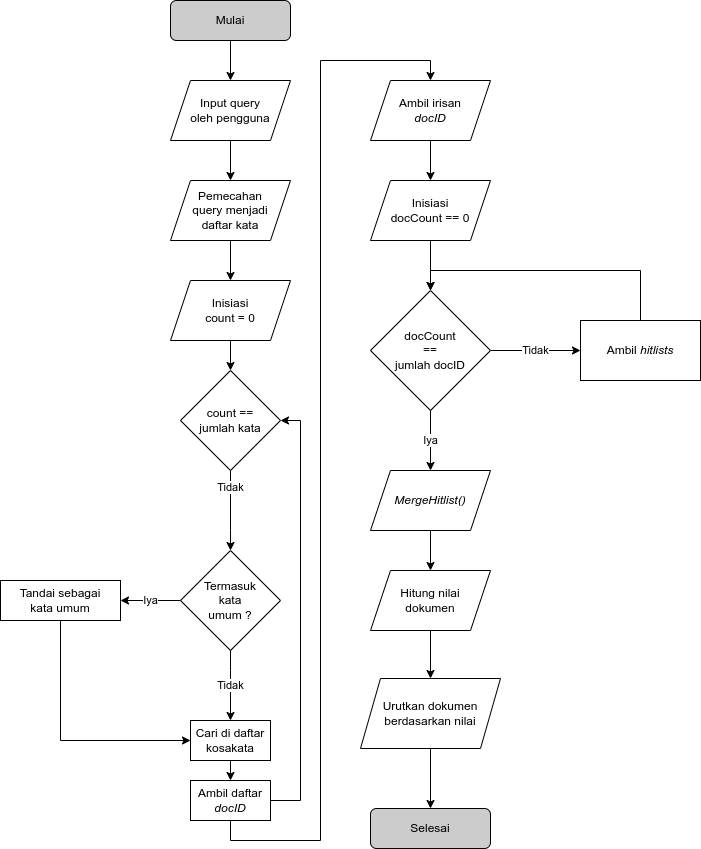

The diagram above was exported from draw.io. Its source (the exported page's mxGraphModel, read from the mxfile embedded in the PNG):
<mxGraphModel dx="1870" dy="912" grid="1" gridSize="10" guides="1" tooltips="1" connect="1" arrows="1" fold="1" page="1" pageScale="1" pageWidth="850" pageHeight="1100" background="none" math="0" shadow="0">
  <root>
    <mxCell id="0" />
    <mxCell id="1" parent="0" />
    <mxCell id="o6nQAV-QHfj_O5A_2B7n-1" style="edgeStyle=orthogonalEdgeStyle;rounded=0;orthogonalLoop=1;jettySize=auto;html=1;exitX=0.5;exitY=1;exitDx=0;exitDy=0;entryX=0.5;entryY=0;entryDx=0;entryDy=0;" parent="1" source="o6nQAV-QHfj_O5A_2B7n-2" target="o6nQAV-QHfj_O5A_2B7n-4" edge="1">
      <mxGeometry relative="1" as="geometry" />
    </mxCell>
    <mxCell id="o6nQAV-QHfj_O5A_2B7n-2" value="Mulai" style="rounded=1;whiteSpace=wrap;html=1;fillColor=#CCCCCC;" parent="1" vertex="1">
      <mxGeometry x="250" y="42" width="120" height="40" as="geometry" />
    </mxCell>
    <mxCell id="o6nQAV-QHfj_O5A_2B7n-3" style="edgeStyle=orthogonalEdgeStyle;rounded=0;orthogonalLoop=1;jettySize=auto;html=1;exitX=0.5;exitY=1;exitDx=0;exitDy=0;" parent="1" source="o6nQAV-QHfj_O5A_2B7n-4" target="o6nQAV-QHfj_O5A_2B7n-6" edge="1">
      <mxGeometry relative="1" as="geometry" />
    </mxCell>
    <mxCell id="o6nQAV-QHfj_O5A_2B7n-4" value="Input query&lt;br&gt;oleh pengguna" style="shape=parallelogram;perimeter=parallelogramPerimeter;whiteSpace=wrap;html=1;fixedSize=1;" parent="1" vertex="1">
      <mxGeometry x="250" y="122" width="120" height="60" as="geometry" />
    </mxCell>
    <mxCell id="o6nQAV-QHfj_O5A_2B7n-5" style="edgeStyle=orthogonalEdgeStyle;rounded=0;orthogonalLoop=1;jettySize=auto;html=1;exitX=0.5;exitY=1;exitDx=0;exitDy=0;entryX=0.5;entryY=0;entryDx=0;entryDy=0;" parent="1" source="o6nQAV-QHfj_O5A_2B7n-6" target="o6nQAV-QHfj_O5A_2B7n-8" edge="1">
      <mxGeometry relative="1" as="geometry" />
    </mxCell>
    <mxCell id="o6nQAV-QHfj_O5A_2B7n-6" value="Pemecahan&lt;br&gt;query menjadi&lt;br&gt;daftar kata" style="shape=parallelogram;perimeter=parallelogramPerimeter;whiteSpace=wrap;html=1;fixedSize=1;" parent="1" vertex="1">
      <mxGeometry x="250" y="222" width="120" height="60" as="geometry" />
    </mxCell>
    <mxCell id="o6nQAV-QHfj_O5A_2B7n-7" style="edgeStyle=orthogonalEdgeStyle;rounded=0;orthogonalLoop=1;jettySize=auto;html=1;exitX=0.5;exitY=1;exitDx=0;exitDy=0;entryX=0.5;entryY=0;entryDx=0;entryDy=0;" parent="1" source="o6nQAV-QHfj_O5A_2B7n-8" target="o6nQAV-QHfj_O5A_2B7n-10" edge="1">
      <mxGeometry relative="1" as="geometry" />
    </mxCell>
    <mxCell id="o6nQAV-QHfj_O5A_2B7n-8" value="Inisiasi&lt;br&gt;count = 0" style="shape=parallelogram;perimeter=parallelogramPerimeter;whiteSpace=wrap;html=1;fixedSize=1;" parent="1" vertex="1">
      <mxGeometry x="250" y="322" width="120" height="60" as="geometry" />
    </mxCell>
    <mxCell id="o6nQAV-QHfj_O5A_2B7n-9" value="Tidak" style="edgeStyle=orthogonalEdgeStyle;rounded=0;orthogonalLoop=1;jettySize=auto;html=1;exitX=0.5;exitY=1;exitDx=0;exitDy=0;entryX=0.5;entryY=0;entryDx=0;entryDy=0;" parent="1" source="o6nQAV-QHfj_O5A_2B7n-10" target="o6nQAV-QHfj_O5A_2B7n-13" edge="1">
      <mxGeometry x="-0.5789" relative="1" as="geometry">
        <mxPoint x="380" y="572" as="targetPoint" />
        <Array as="points">
          <mxPoint x="310" y="572" />
          <mxPoint x="310" y="572" />
        </Array>
        <mxPoint as="offset" />
      </mxGeometry>
    </mxCell>
    <mxCell id="o6nQAV-QHfj_O5A_2B7n-10" value="count ==&lt;br&gt;jumlah kata" style="rhombus;whiteSpace=wrap;html=1;" parent="1" vertex="1">
      <mxGeometry x="260" y="412" width="100" height="100" as="geometry" />
    </mxCell>
    <mxCell id="o6nQAV-QHfj_O5A_2B7n-11" value="Tidak" style="edgeStyle=orthogonalEdgeStyle;rounded=0;orthogonalLoop=1;jettySize=auto;html=1;exitX=0.5;exitY=1;exitDx=0;exitDy=0;entryX=0.5;entryY=0;entryDx=0;entryDy=0;" parent="1" source="o6nQAV-QHfj_O5A_2B7n-13" target="o6nQAV-QHfj_O5A_2B7n-19" edge="1">
      <mxGeometry relative="1" as="geometry">
        <Array as="points">
          <mxPoint x="310" y="712" />
          <mxPoint x="310" y="712" />
        </Array>
      </mxGeometry>
    </mxCell>
    <mxCell id="o6nQAV-QHfj_O5A_2B7n-12" value="Iya" style="edgeStyle=orthogonalEdgeStyle;rounded=0;orthogonalLoop=1;jettySize=auto;html=1;exitX=0;exitY=0.5;exitDx=0;exitDy=0;entryX=1;entryY=0.5;entryDx=0;entryDy=0;" parent="1" source="o6nQAV-QHfj_O5A_2B7n-13" target="o6nQAV-QHfj_O5A_2B7n-15" edge="1">
      <mxGeometry relative="1" as="geometry" />
    </mxCell>
    <mxCell id="o6nQAV-QHfj_O5A_2B7n-13" value="Termasuk&lt;br&gt;kata&lt;br&gt;umum ?" style="rhombus;whiteSpace=wrap;html=1;" parent="1" vertex="1">
      <mxGeometry x="260" y="592" width="100" height="100" as="geometry" />
    </mxCell>
    <mxCell id="o6nQAV-QHfj_O5A_2B7n-14" style="edgeStyle=orthogonalEdgeStyle;rounded=0;orthogonalLoop=1;jettySize=auto;html=1;entryX=0;entryY=0.5;entryDx=0;entryDy=0;exitX=0.5;exitY=1;exitDx=0;exitDy=0;" parent="1" source="o6nQAV-QHfj_O5A_2B7n-15" target="o6nQAV-QHfj_O5A_2B7n-19" edge="1">
      <mxGeometry relative="1" as="geometry" />
    </mxCell>
    <mxCell id="o6nQAV-QHfj_O5A_2B7n-15" value="Tandai sebagai&lt;br&gt;kata umum" style="rounded=0;whiteSpace=wrap;html=1;" parent="1" vertex="1">
      <mxGeometry x="80" y="622" width="120" height="40" as="geometry" />
    </mxCell>
    <mxCell id="o6nQAV-QHfj_O5A_2B7n-16" style="edgeStyle=orthogonalEdgeStyle;rounded=0;orthogonalLoop=1;jettySize=auto;html=1;exitX=1;exitY=0.5;exitDx=0;exitDy=0;entryX=1;entryY=0.5;entryDx=0;entryDy=0;" parent="1" source="o6nQAV-QHfj_O5A_2B7n-34" target="o6nQAV-QHfj_O5A_2B7n-10" edge="1">
      <mxGeometry relative="1" as="geometry">
        <Array as="points">
          <mxPoint x="380" y="842" />
          <mxPoint x="380" y="462" />
        </Array>
      </mxGeometry>
    </mxCell>
    <mxCell id="o6nQAV-QHfj_O5A_2B7n-17" style="edgeStyle=orthogonalEdgeStyle;rounded=0;orthogonalLoop=1;jettySize=auto;html=1;exitX=0.5;exitY=1;exitDx=0;exitDy=0;entryX=0.5;entryY=0;entryDx=0;entryDy=0;" parent="1" source="o6nQAV-QHfj_O5A_2B7n-34" target="o6nQAV-QHfj_O5A_2B7n-21" edge="1">
      <mxGeometry relative="1" as="geometry">
        <mxPoint x="430" y="312" as="targetPoint" />
      </mxGeometry>
    </mxCell>
    <mxCell id="o6nQAV-QHfj_O5A_2B7n-18" style="edgeStyle=orthogonalEdgeStyle;rounded=0;orthogonalLoop=1;jettySize=auto;html=1;exitX=0.5;exitY=1;exitDx=0;exitDy=0;entryX=0.5;entryY=0;entryDx=0;entryDy=0;" parent="1" source="o6nQAV-QHfj_O5A_2B7n-19" target="o6nQAV-QHfj_O5A_2B7n-34" edge="1">
      <mxGeometry relative="1" as="geometry" />
    </mxCell>
    <mxCell id="o6nQAV-QHfj_O5A_2B7n-19" value="Cari di daftar&lt;br&gt;kosakata" style="rounded=0;whiteSpace=wrap;html=1;" parent="1" vertex="1">
      <mxGeometry x="270" y="762" width="80" height="40" as="geometry" />
    </mxCell>
    <mxCell id="o6nQAV-QHfj_O5A_2B7n-20" style="edgeStyle=orthogonalEdgeStyle;rounded=0;orthogonalLoop=1;jettySize=auto;html=1;exitX=0.5;exitY=1;exitDx=0;exitDy=0;entryX=0.5;entryY=0;entryDx=0;entryDy=0;" parent="1" source="o6nQAV-QHfj_O5A_2B7n-21" target="o6nQAV-QHfj_O5A_2B7n-23" edge="1">
      <mxGeometry relative="1" as="geometry" />
    </mxCell>
    <mxCell id="o6nQAV-QHfj_O5A_2B7n-21" value="Ambil irisan&lt;br&gt;&lt;i&gt;docID&lt;/i&gt;" style="shape=parallelogram;perimeter=parallelogramPerimeter;whiteSpace=wrap;html=1;fixedSize=1;" parent="1" vertex="1">
      <mxGeometry x="450" y="122" width="120" height="60" as="geometry" />
    </mxCell>
    <mxCell id="o6nQAV-QHfj_O5A_2B7n-22" style="edgeStyle=orthogonalEdgeStyle;rounded=0;orthogonalLoop=1;jettySize=auto;html=1;exitX=0.5;exitY=1;exitDx=0;exitDy=0;entryX=0.5;entryY=0;entryDx=0;entryDy=0;" parent="1" source="o6nQAV-QHfj_O5A_2B7n-23" target="o6nQAV-QHfj_O5A_2B7n-26" edge="1">
      <mxGeometry relative="1" as="geometry" />
    </mxCell>
    <mxCell id="o6nQAV-QHfj_O5A_2B7n-23" value="Inisiasi&lt;br&gt;docCount == 0" style="shape=parallelogram;perimeter=parallelogramPerimeter;whiteSpace=wrap;html=1;fixedSize=1;" parent="1" vertex="1">
      <mxGeometry x="450" y="222" width="120" height="60" as="geometry" />
    </mxCell>
    <mxCell id="o6nQAV-QHfj_O5A_2B7n-24" value="Tidak" style="edgeStyle=orthogonalEdgeStyle;rounded=0;orthogonalLoop=1;jettySize=auto;html=1;exitX=1;exitY=0.5;exitDx=0;exitDy=0;" parent="1" source="o6nQAV-QHfj_O5A_2B7n-26" target="o6nQAV-QHfj_O5A_2B7n-28" edge="1">
      <mxGeometry relative="1" as="geometry" />
    </mxCell>
    <mxCell id="o6nQAV-QHfj_O5A_2B7n-25" value="Iya" style="edgeStyle=orthogonalEdgeStyle;rounded=0;orthogonalLoop=1;jettySize=auto;html=1;exitX=0.5;exitY=1;exitDx=0;exitDy=0;entryX=0.5;entryY=0;entryDx=0;entryDy=0;" parent="1" source="o6nQAV-QHfj_O5A_2B7n-26" target="TboW-B9Qfv12ux8W4FHT-1" edge="1">
      <mxGeometry relative="1" as="geometry" />
    </mxCell>
    <mxCell id="o6nQAV-QHfj_O5A_2B7n-26" value="docCount&lt;br&gt;==&lt;br&gt;jumlah docID" style="rhombus;whiteSpace=wrap;html=1;" parent="1" vertex="1">
      <mxGeometry x="450" y="332" width="120" height="120" as="geometry" />
    </mxCell>
    <mxCell id="o6nQAV-QHfj_O5A_2B7n-27" style="edgeStyle=orthogonalEdgeStyle;rounded=0;orthogonalLoop=1;jettySize=auto;html=1;exitX=0.5;exitY=0;exitDx=0;exitDy=0;entryX=0.5;entryY=0;entryDx=0;entryDy=0;" parent="1" source="o6nQAV-QHfj_O5A_2B7n-28" target="o6nQAV-QHfj_O5A_2B7n-26" edge="1">
      <mxGeometry relative="1" as="geometry">
        <Array as="points">
          <mxPoint x="720" y="312" />
          <mxPoint x="510" y="312" />
        </Array>
      </mxGeometry>
    </mxCell>
    <mxCell id="o6nQAV-QHfj_O5A_2B7n-28" value="Ambil &lt;i&gt;hitlists&lt;/i&gt;" style="rounded=0;whiteSpace=wrap;html=1;" parent="1" vertex="1">
      <mxGeometry x="660" y="362" width="120" height="60" as="geometry" />
    </mxCell>
    <mxCell id="o6nQAV-QHfj_O5A_2B7n-29" style="edgeStyle=orthogonalEdgeStyle;rounded=0;orthogonalLoop=1;jettySize=auto;html=1;entryX=0.5;entryY=0;entryDx=0;entryDy=0;" parent="1" source="o6nQAV-QHfj_O5A_2B7n-30" target="o6nQAV-QHfj_O5A_2B7n-32" edge="1">
      <mxGeometry relative="1" as="geometry" />
    </mxCell>
    <mxCell id="o6nQAV-QHfj_O5A_2B7n-30" value="Hitung nilai&lt;br&gt;dokumen" style="shape=parallelogram;perimeter=parallelogramPerimeter;whiteSpace=wrap;html=1;fixedSize=1;" parent="1" vertex="1">
      <mxGeometry x="450" y="612" width="120" height="60" as="geometry" />
    </mxCell>
    <mxCell id="o6nQAV-QHfj_O5A_2B7n-31" style="edgeStyle=orthogonalEdgeStyle;rounded=0;orthogonalLoop=1;jettySize=auto;html=1;entryX=0.5;entryY=0;entryDx=0;entryDy=0;" parent="1" source="o6nQAV-QHfj_O5A_2B7n-32" target="o6nQAV-QHfj_O5A_2B7n-33" edge="1">
      <mxGeometry relative="1" as="geometry" />
    </mxCell>
    <mxCell id="o6nQAV-QHfj_O5A_2B7n-32" value="Urutkan dokumen&lt;br&gt;berdasarkan nilai" style="shape=parallelogram;perimeter=parallelogramPerimeter;whiteSpace=wrap;html=1;fixedSize=1;" parent="1" vertex="1">
      <mxGeometry x="440" y="720" width="140" height="70" as="geometry" />
    </mxCell>
    <mxCell id="o6nQAV-QHfj_O5A_2B7n-33" value="Selesai" style="rounded=1;whiteSpace=wrap;html=1;fillColor=#CCCCCC;" parent="1" vertex="1">
      <mxGeometry x="450" y="850" width="120" height="40" as="geometry" />
    </mxCell>
    <mxCell id="o6nQAV-QHfj_O5A_2B7n-34" value="Ambil daftar&lt;br&gt;&lt;i&gt;docID&lt;/i&gt;" style="rounded=0;whiteSpace=wrap;html=1;" parent="1" vertex="1">
      <mxGeometry x="270" y="822" width="80" height="40" as="geometry" />
    </mxCell>
    <mxCell id="TboW-B9Qfv12ux8W4FHT-2" style="edgeStyle=orthogonalEdgeStyle;rounded=0;orthogonalLoop=1;jettySize=auto;html=1;exitX=0.5;exitY=1;exitDx=0;exitDy=0;entryX=0.5;entryY=0;entryDx=0;entryDy=0;" edge="1" parent="1" source="TboW-B9Qfv12ux8W4FHT-1" target="o6nQAV-QHfj_O5A_2B7n-30">
      <mxGeometry relative="1" as="geometry" />
    </mxCell>
    <mxCell id="TboW-B9Qfv12ux8W4FHT-1" value="&lt;i&gt;MergeHitlist()&lt;/i&gt;" style="shape=parallelogram;perimeter=parallelogramPerimeter;whiteSpace=wrap;html=1;fixedSize=1;" vertex="1" parent="1">
      <mxGeometry x="450" y="512" width="120" height="60" as="geometry" />
    </mxCell>
  </root>
</mxGraphModel>